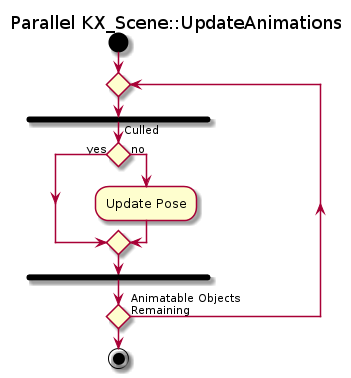

The diagram above was rendered by PlantUML. Its source (embedded in the PNG):
@startuml
title Parallel KX_Scene::UpdateAnimations

start

repeat
	fork
		if (Culled) then (yes)
		else (no)
			:Update Pose;
		endif
	end fork
repeat while (Animatable Objects\nRemaining)

end
@enduml